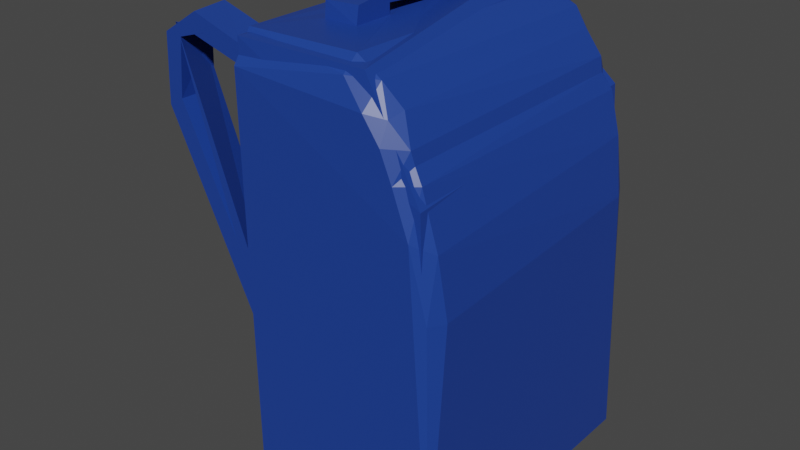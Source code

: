# Source: Rucksack.blend  (saved by Blender 3.4.6; exported with 4.5.12 LTS)
import bpy
from mathutils import Matrix  # noqa: F401  (used for matrix-valued properties, if any)

bpy.ops.wm.read_factory_settings(use_empty=True)
scene = bpy.context.scene
scene.name = 'Scene'

# ---- materials (node trees are filled in below, after node groups)
mat_material_001 = bpy.data.materials.new('Material.001')
mat_material = bpy.data.materials.new('Material')
mat_material.alpha_threshold = 0.0
mat_material.line_color = (0.0, 0.0, 0.0, 1.0)
mat_material_002 = bpy.data.materials.new('Material.002')
mat_material_003 = bpy.data.materials.new('Material.003')
mat_material_003.alpha_threshold = 0.0
mat_material_003.line_color = (0.0, 0.0, 0.0, 1.0)

# ---- material node trees
mat_material_001.use_nodes = True; mat_material_001.node_tree.nodes.clear()
_N = mat_material_001.node_tree.nodes; _L = mat_material_001.node_tree.links
n0 = _N.new('ShaderNodeBsdfPrincipled'); n0.name = 'Principled BSDF'; n0.location = (10, 300)
n0.distribution = 'GGX'
n0.subsurface_method = 'RANDOM_WALK_SKIN'
n0.inputs[0].default_value = (0.0, 0.0, 0.0, 1.0)
n0.inputs[3].default_value = 1.45
n0.inputs[27].default_value = (0.0, 0.0, 0.0, 1.0)
n0.inputs[28].default_value = 1.0
n1 = _N.new('ShaderNodeOutputMaterial'); n1.name = 'Material Output'; n1.location = (300, 300)
_L.new(n0.outputs[0], n1.inputs[0])
n1.is_active_output = True
mat_material.use_nodes = True; mat_material.node_tree.nodes.clear()
_N = mat_material.node_tree.nodes; _L = mat_material.node_tree.links
n0 = _N.new('ShaderNodeOutputMaterial'); n0.name = 'Material Output'; n0.location = (300, 300)
n1 = _N.new('ShaderNodeBsdfPrincipled'); n1.name = 'Principled BSDF'; n1.location = (10, 300)
n1.distribution = 'GGX'
n1.subsurface_method = 'RANDOM_WALK_SKIN'
n1.inputs[0].default_value = (0.01271, 0.05074, 0.3032, 1.0)
n1.inputs[2].default_value = 0.4
n1.inputs[3].default_value = 1.45
n1.inputs[27].default_value = (0.0, 0.0, 0.0, 1.0)
n1.inputs[28].default_value = 1.0
_L.new(n1.outputs[0], n0.inputs[0])
n0.is_active_output = True
mat_material_002.use_nodes = True; mat_material_002.node_tree.nodes.clear()
_N = mat_material_002.node_tree.nodes; _L = mat_material_002.node_tree.links
n0 = _N.new('ShaderNodeBsdfPrincipled'); n0.name = 'Principled BSDF'; n0.location = (10, 300)
n0.distribution = 'GGX'
n0.subsurface_method = 'RANDOM_WALK_SKIN'
n0.inputs[0].default_value = (0.0, 0.0, 0.0, 1.0)
n0.inputs[3].default_value = 1.45
n0.inputs[27].default_value = (0.0, 0.0, 0.0, 1.0)
n0.inputs[28].default_value = 1.0
n1 = _N.new('ShaderNodeOutputMaterial'); n1.name = 'Material Output'; n1.location = (300, 300)
_L.new(n0.outputs[0], n1.inputs[0])
n1.is_active_output = True
mat_material_003.use_nodes = True; mat_material_003.node_tree.nodes.clear()
_N = mat_material_003.node_tree.nodes; _L = mat_material_003.node_tree.links
n0 = _N.new('ShaderNodeOutputMaterial'); n0.name = 'Material Output'; n0.location = (300, 300)
n1 = _N.new('ShaderNodeBsdfPrincipled'); n1.name = 'Principled BSDF'; n1.location = (10, 300)
n1.distribution = 'GGX'
n1.subsurface_method = 'RANDOM_WALK_SKIN'
n1.inputs[0].default_value = (0.01271, 0.05074, 0.3032, 1.0)
n1.inputs[2].default_value = 0.4
n1.inputs[3].default_value = 1.45
n1.inputs[27].default_value = (0.0, 0.0, 0.0, 1.0)
n1.inputs[28].default_value = 1.0
_L.new(n1.outputs[0], n0.inputs[0])
n0.is_active_output = True

# ---- world
world_world = bpy.data.worlds.new('World'); scene.world = world_world
world_world.use_nodes = True; world_world.node_tree.nodes.clear()
_N = world_world.node_tree.nodes; _L = world_world.node_tree.links
n0 = _N.new('ShaderNodeOutputWorld'); n0.name = 'World Output'; n0.location = (300, 300)
n1 = _N.new('ShaderNodeBackground'); n1.name = 'Background'; n1.location = (10, 300)
n1.inputs[0].default_value = (0.05088, 0.05088, 0.05088, 1.0)
_L.new(n1.outputs[0], n0.inputs[0])
n0.is_active_output = True
world_world.color = (0.05088, 0.05088, 0.05088)
world_world.use_sun_shadow = False
world_world.sun_shadow_jitter_overblur = 0.0

# ---- meshes
me_cube_002 = bpy.data.meshes.new('Cube.002')
me_cube_002.from_pydata([(-1.0, -1.0, 1.0), (-1.0, 1.0, 1.0), (1.0, -1.0, 1.0), (0.9822, 2.295, -0.9776), (1.0, 1.0, 1.0), (-1.0, -1.0, 5.703), (-1.0, 1.0, 5.703), (1.0, 1.0, 5.703), (1.0, -1.0, 5.703), (-1.0, -1.0, 6.312), (-0.9098, -0.9249, 6.549), (-0.9084, 0.8896, 6.577), (-1.0, 1.0, 6.312), (0.9107, 0.9256, 6.548), (1.0, 1.0, 6.312), (0.9085, -0.8895, 6.577), (1.0, -1.0, 6.312), (1.0, 1.0, 4.976), (1.0, -1.0, 4.976), (-1.0, -1.0, 4.976), (-1.0, 1.0, 4.976), (-1.0, 1.0, 5.703), (1.0, 1.0, 5.703), (1.0, 1.0, 4.976), (-1.0, 1.0, 4.976), (1.0, 3.01, 5.703), (1.0, 3.01, 4.976), (1.0, -1.0, 2.988), (-1.0, 1.0, 2.988), (1.0, 1.0, 2.988), (-1.0, -1.0, 2.988), (1.0, -3.01, 5.703), (1.0, -3.01, 4.976), (1.0, 3.01, 5.703), (-1.0, 1.0, 5.703), (-1.0, 1.0, 6.312), (0.06185, 2.829, 5.704), (-1.0, 1.0, 4.976), (1.0, 3.01, 4.976), (-1.0, 1.0, 2.988), (-0.8788, 1.826, 5.61), (0.07554, 2.857, 4.988), (-1.0, -1.0, 5.703), (1.0, -3.01, 5.703), (-1.0, -1.0, 6.312), (-0.6313, -2.229, 5.66), (0.2532, -2.898, 5.701), (1.0, -3.01, 4.976), (-1.0, -1.0, 4.976), (-1.0, -1.0, 2.988), (0.07934, -2.859, 4.988), (-0.9469, -1.543, 5.677), (-0.7659, 2.308, -0.5179), (-0.5349, 2.453, -0.7105), (0.0, -3.01, 5.96e-08), (-0.9614, -2.332, 0.9586), (-0.4361, -2.964, 0.4325), (0.9592, -2.358, 0.9624), (0.0, -3.01, 0.0), (0.4265, -2.951, 0.4274), (0.0, -3.01, 0.0), (0.02662, -3.01, -0.02662), (0.9389, -2.457, -0.9308), (-0.95, -2.27, -0.1657), (0.04845, -3.01, 0.002604), (-0.5624, -2.823, -0.1908), (0.2682, -2.985, -0.3227), (-0.5676, -2.396, -0.7087), (-0.07793, -2.268, -0.9631), (-0.05581, -2.785, -0.6388), (-0.6788, 2.774, 0.6931), (-0.9855, 2.222, 0.9858), (0.5771, 2.85, -0.5735), (0.9398, 2.422, 0.9314), (0.378, 2.961, 0.3944), (0.02422, 3.006, -0.2958), (-0.1194, 2.401, -0.927), (-0.4988, 2.863, -0.1866), (-0.9602, 2.322, -0.05517), (5.703, 4.879, 5.709), (-0.6286, 5.637, 6.978), (-0.6286, 4.935, 7.79), (4.203, 5.583, 6.834), (3.458, 5.111, 7.665), (4.489, 4.986, 7.323), (4.864, 5.389, 6.473), (4.989, 4.876, 6.808), (4.749, 5.635, 6.033), (5.309, 5.648, 5.091), (5.423, 5.534, 5.464), (5.996, 5.136, 5.236), (5.782, 5.652, 4.394), (6.444, 5.511, 2.366), (-0.6286, -5.489, 6.959), (-0.6286, -4.797, 7.791), (5.964, -5.482, 4.016), (6.508, -5.311, 1.998), (6.796, -4.723, 1.966), (6.528, -4.87, 3.701), (5.999, -4.944, 5.269), (5.693, -4.867, 5.661), (5.581, -4.92, 6.016), (4.921, -5.445, 6.061), (5.089, -4.582, 6.774), (5.361, -5.458, 5.264), (4.914, -5.081, 6.626), (4.302, -5.438, 6.743), (4.452, -4.785, 7.379), (3.453, -5.219, 7.42), (3.436, -4.625, 7.804), (3.636, 4.58, 7.799), (5.573, 4.972, 6.121), (6.443, 5.036, 4.045), (6.768, 4.868, 2.349), (0.6297, -1.416, 7.827), (1.888, -1.416, 7.827), (0.6297, -2.908, 7.827), (1.888, -2.908, 7.827), (0.6297, 3.059, 7.827), (1.888, 3.059, 7.827), (0.6295, 1.567, 7.87), (1.888, 1.568, 7.827), (1.888, 2.949, 8.299), (1.888, 1.568, 8.129), (0.6297, 3.006, 8.263), (1.888, -2.81, 8.305), (1.888, -1.419, 8.129), (0.6297, -1.419, 8.129), (0.6299, -2.861, 8.272), (1.888, -1.419, 8.431), (0.6297, -1.419, 8.431), (6.795, 5.597, -5.46), (-0.5651, -5.434, -5.481), (-0.5631, 5.59, -5.468), (6.787, -5.459, -5.432), (-0.9236, 3.588, 6.711), (-0.9236, 3.588, 7.259), (-0.9236, 4.986, 6.711), (-0.9236, 4.986, 7.259), (0.4747, 3.588, 7.259), (0.4747, 4.986, 7.259), (-0.6208, 4.986, 5.068), (-0.6208, 3.588, 5.068), (0.4747, 4.986, 5.068), (0.4747, 3.588, 5.068), (-0.9236, 4.986, 6.711), (-0.9236, 3.588, 6.711), (-0.9236, 3.588, 7.259), (-0.9236, 4.986, 7.259), (-0.9236, 4.986, 6.711), (-0.9236, 3.588, 6.711), (-0.9236, 3.588, 7.259), (-0.9236, 4.986, 7.259), (-3.193, 3.588, 7.815), (-2.687, 4.986, 7.303), (-3.02, 4.986, 7.795), (-4.447, 4.986, 7.07), (-2.864, 3.589, 7.353), (-3.892, 3.587, 6.894), (-3.775, 4.986, 7.032), (-4.467, 3.588, 6.957), (-3.987, 4.986, 5.357), (-3.987, 3.588, 5.357), (-4.584, 3.588, 5.087), (-4.584, 4.986, 5.087), (-0.5994, 4.986, -1.424), (-0.5994, 3.588, -1.424), (-0.002563, 3.588, -1.154), (-0.002563, 4.986, -1.154), (-0.9236, -3.436, 6.711), (-0.9236, -3.436, 7.259), (-0.9236, -4.834, 6.711), (-0.9236, -4.834, 7.259), (0.4747, -3.436, 7.259), (0.4747, -4.834, 7.259), (-0.6208, -4.834, 5.068), (-0.6208, -3.436, 5.068), (0.4747, -4.834, 5.068), (0.4747, -3.436, 5.068), (-0.9236, -4.834, 6.711), (-0.9236, -3.436, 6.711), (-0.9236, -3.436, 7.259), (-0.9236, -4.834, 7.259), (-0.9236, -4.834, 6.711), (-0.9236, -3.436, 6.711), (-0.9236, -3.436, 7.259), (-0.9236, -4.834, 7.259), (-3.193, -3.436, 7.815), (-2.687, -4.834, 7.303), (-3.02, -4.834, 7.795), (-4.447, -4.834, 7.07), (-2.864, -3.437, 7.353), (-3.892, -3.435, 6.894), (-3.775, -4.834, 7.032), (-4.467, -3.436, 6.957), (-3.987, -4.834, 5.357), (-3.987, -3.436, 5.357), (-4.584, -3.436, 5.087), (-4.584, -4.834, 5.087), (-0.5994, -4.834, -1.424), (-0.5994, -3.436, -1.424), (-0.002563, -3.436, -1.154), (-0.002563, -4.834, -1.154)], [], [(47, 31, 43), (6, 22, 21), (37, 28, 24), (17, 24, 23), (7, 23, 22), (20, 21, 24), (24, 34, 37), (22, 25, 35), (5, 48, 42), (5, 44, 9), (29, 26, 23), (25, 22, 14), (21, 35, 12), (26, 33, 25), (33, 36, 35), (36, 40, 35), (40, 34, 35), (37, 40, 39), (40, 41, 39), (41, 38, 39), (32, 27, 18), (30, 48, 19), (42, 51, 44), (51, 45, 44), (45, 46, 44), (46, 43, 44), (47, 50, 49), (50, 45, 49), (45, 51, 49), (51, 48, 49), (3, 73, 4), (63, 55, 0), (67, 53, 76), (63, 78, 52), (58, 61, 59), (62, 57, 59), (56, 59, 57), (59, 54, 58), (69, 67, 68), (66, 65, 69), (64, 56, 66), (56, 65, 66), (65, 63, 67), (64, 61, 60), (66, 69, 62), (55, 63, 65), (73, 70, 71), (74, 75, 70), (73, 72, 74), (53, 52, 77), (70, 78, 71), (72, 76, 75), (94, 109, 116), (98, 113, 112), (91, 92, 131), (92, 113, 131), (82, 85, 87), (84, 86, 85), (85, 111, 89), (87, 89, 88), (111, 79, 89), (97, 96, 134), (96, 95, 134), (106, 105, 107), (104, 99, 100), (94, 114, 120), (94, 116, 114), (81, 118, 110), (81, 120, 118), (79, 99, 90), (94, 108, 109), (121, 109, 110), (83, 81, 110), (82, 80, 83), (116, 109, 117), (127, 128, 130), (125, 126, 129), (136, 148, 147), (138, 140, 137), (148, 149, 152), (137, 146, 145), (138, 145, 148), (135, 147, 146), (146, 151, 150), (147, 152, 151), (145, 150, 149), (157, 159, 154), (170, 182, 172), (174, 172, 171), (182, 183, 179), (171, 180, 169), (172, 179, 171), (169, 181, 170), (180, 185, 181), (181, 186, 182), (179, 184, 180), (193, 191, 188), (47, 32, 31), (6, 7, 22), (37, 39, 28), (17, 20, 24), (7, 17, 23), (20, 6, 21), (24, 21, 34), (34, 21, 22), (25, 33, 35), (34, 22, 35), (29, 27, 2, 4), (5, 19, 48), (5, 42, 44), (21, 34, 35), (26, 38, 33), (40, 37, 34), (30, 49, 48), (50, 46, 45), (51, 42, 48), (0, 55, 57, 2), (2, 57, 62), (1, 71, 78), (68, 67, 76), (52, 67, 63), (58, 60, 61), (61, 66, 59), (66, 62, 59), (55, 56, 57), (59, 56, 54), (69, 65, 67), (64, 66, 61), (62, 69, 68), (64, 54, 56), (56, 55, 65), (60, 58, 54), (70, 73, 74), (3, 72, 73), (74, 72, 75), (75, 76, 53), (77, 75, 53), (77, 52, 78), (70, 75, 77), (70, 77, 78), (72, 3, 76), (113, 97, 131), (103, 101, 111), (110, 107, 84), (79, 100, 99), (86, 103, 111), (90, 99, 112), (99, 98, 112), (98, 97, 113), (43, 46, 50, 47), (82, 84, 85), (87, 85, 89), (85, 86, 111), (90, 89, 79), (81, 94, 120), (134, 131, 97), (107, 108, 106), (106, 102, 105), (107, 105, 103), (103, 105, 101), (105, 102, 101), (101, 102, 104), (104, 95, 99), (97, 98, 96), (80, 93, 81), (109, 107, 110), (93, 94, 81), (119, 121, 110), (110, 118, 119), (115, 117, 109), (120, 115, 109), (120, 114, 115), (121, 120, 109), (83, 80, 81), (118, 120, 124), (136, 138, 148), (139, 136, 135), (148, 145, 149), (137, 135, 146), (138, 137, 145), (135, 136, 147), (146, 147, 151), (147, 148, 152), (145, 146, 150), (153, 155, 156), (157, 158, 159), (170, 181, 182), (169, 170, 173), (182, 186, 183), (171, 179, 180), (172, 182, 179), (169, 180, 181), (180, 184, 185), (181, 185, 186), (179, 183, 184), (189, 187, 190), (193, 192, 191), (0, 1, 78, 63), (7, 8, 18, 17), (12, 14, 7, 6), (5, 6, 20, 19), (16, 9, 5, 8), (9, 12, 6, 5), (14, 16, 8, 7), (11, 12, 9, 10), (13, 14, 12, 11), (15, 16, 14, 13), (10, 9, 16, 15), (11, 10, 15, 13), (20, 17, 29, 28), (18, 19, 30, 27), (19, 20, 28, 30), (17, 18, 27, 29), (26, 25, 22, 23), (26, 29, 28, 39, 38), (30, 28, 1, 0), (27, 30, 0, 2), (28, 29, 4, 1), (31, 32, 18, 8), (41, 36, 33, 38), (35, 12, 14, 22), (23, 24, 37, 39, 38, 26), (40, 36, 41), (19, 18, 32, 47, 49, 48), (27, 32, 47, 49, 30), (44, 43, 31, 8, 5), (31, 16, 9, 44, 43), (3, 62, 68, 76), (52, 53, 67), (2, 62, 3, 4), (54, 64, 60), (4, 73, 71, 1), (106, 93, 95, 104, 102), (88, 91, 80, 82, 87), (95, 93, 132, 134), (131, 134, 132, 133), (107, 103, 86, 84), (101, 100, 79, 111), (133, 80, 91, 131), (88, 89, 90, 91), (84, 82, 83), (110, 84, 83), (91, 90, 112, 92), (80, 133, 132, 93), (113, 92, 112), (116, 117, 115, 114), (107, 109, 108), (100, 101, 104), (98, 99, 95), (96, 98, 95), (123, 126, 127, 120), (106, 108, 93), (108, 94, 93), (119, 122, 123, 121), (124, 122, 119, 118), (129, 130, 127, 126), (120, 121, 123), (122, 124, 130, 129), (129, 126, 123, 122), (120, 127, 130, 124), (116, 128, 127, 114), (117, 125, 128, 116), (115, 114, 127, 126), (117, 115, 126, 125), (130, 128, 125, 129), (143, 141, 137, 140), (136, 139, 140, 138), (144, 142, 141, 143), (141, 142, 135, 137), (144, 143, 140, 139), (135, 142, 144, 139), (152, 155, 153, 151), (150, 157, 154, 149), (152, 149, 154, 155), (151, 153, 157, 150), (155, 154, 159, 156), (153, 160, 158, 157), (160, 153, 156), (156, 159, 161, 164), (162, 163, 166, 167), (160, 163, 162, 158), (156, 164, 163, 160), (158, 162, 161, 159), (167, 168, 161, 162), (161, 168, 165, 164), (165, 166, 163, 164), (177, 174, 171, 175), (173, 170, 172, 174), (178, 177, 175, 176), (175, 171, 169, 176), (178, 173, 174, 177), (178, 176, 169, 173), (187, 189, 186, 185), (188, 191, 184, 183), (186, 189, 188, 183), (191, 187, 185, 184), (189, 190, 193, 188), (192, 194, 187, 191), (190, 187, 194), (190, 198, 195, 193), (196, 201, 200, 197), (196, 197, 194, 192), (197, 198, 190, 194), (195, 196, 192, 193), (201, 196, 195, 202), (199, 202, 195, 198), (199, 198, 197, 200)])
me_cube_002.polygons.foreach_set('material_index', [0, 0, 0, 0, 0, 0, 0, 0, 0, 0, 0, 0, 0, 0, 0, 0, 0, 0, 0, 0, 0, 0, 0, 0, 0, 0, 0, 0, 0, 0, 0, 0, 0, 0, 0, 0, 0, 0, 0, 0, 0, 0, 0, 0, 0, 0, 0, 0, 0, 0, 0, 0, 1, 1, 1, 1, 1, 1, 1, 1, 1, 1, 1, 1, 1, 1, 1, 1, 1, 1, 1, 1, 1, 1, 1, 1, 1, 1, 1, 1, 1, 1, 1, 1, 1, 1, 1, 1, 1, 1, 1, 1, 1, 1, 1, 1, 1, 0, 0, 0, 0, 0, 0, 0, 0, 0, 0, 0, 0, 0, 0, 0, 0, 0, 0, 0, 0, 0, 0, 0, 0, 0, 0, 0, 0, 0, 0, 0, 0, 0, 0, 0, 0, 0, 0, 0, 0, 0, 0, 0, 0, 1, 1, 1, 1, 1, 1, 1, 1, 0, 1, 1, 1, 1, 1, 1, 1, 1, 1, 1, 1, 1, 1, 1, 1, 1, 1, 1, 1, 1, 1, 1, 1, 1, 1, 1, 1, 1, 1, 1, 1, 1, 1, 1, 1, 1, 1, 1, 1, 1, 1, 1, 1, 1, 1, 1, 1, 0, 0, 0, 0, 0, 0, 0, 0, 0, 0, 0, 0, 0, 0, 0, 0, 0, 0, 0, 0, 0, 0, 0, 0, 0, 0, 0, 0, 0, 0, 0, 0, 0, 0, 0, 1, 1, 1, 1, 1, 1, 1, 1, 1, 1, 1, 1, 1, 1, 1, 1, 1, 1, 1, 1, 1, 1, 1, 1, 1, 1, 1, 1, 1, 1, 1, 1, 1, 1, 1, 1, 1, 1, 1, 1, 1, 1, 1, 1, 1, 1, 1, 1, 1, 1, 1, 1, 1, 1, 1, 1, 1, 1, 1, 1, 1, 1, 1, 1, 1, 1, 1, 1, 1, 1, 1, 1, 1, 1, 1])
_uv = me_cube_002.uv_layers.new(name='UVMap')
_uv.uv.foreach_set('vector', [0.625, 0.75, 0.625, 0.75, 0.625, 0.75, 0.625, 0.25, 0.625, 0.5, 0.625, 0.25, 0.625, 0.25, 0.625, 0.25, 0.625, 0.25, 0.625, 0.5, 0.625, 0.25, 0.625, 0.5, 0.625, 0.5, 0.625, 0.5, 0.625, 0.5, 0.625, 0.25, 0.625, 0.25, 0.625, 0.25, 0.625, 0.25, 0.625, 0.25, 0.625, 0.25, 0.625, 0.5, 0.625, 0.5, 0.625, 0.25, 0.625, 0.0, 0.625, 0.0, 0.625, 0.0, 0.625, 1.0, 0.625, 1.0, 0.625, 1.0, 0.625, 0.5, 0.625, 0.5, 0.625, 0.5, 0.625, 0.5, 0.625, 0.5, 0.0, 0.0, 0.625, 0.25, 0.625, 0.25, 0.625, 0.25, 0.625, 0.5, 0.625, 0.5, 0.625, 0.5, 0.625, 0.5, 0.625, 0.3824, 0.625, 0.25, 0.625, 0.3824, 0.625, 0.25, 0.625, 0.25, 0.625, 0.25, 0.625, 0.25, 0.625, 0.25, 0.625, 0.25, 0.625, 0.25, 0.625, 0.25, 0.625, 0.25, 0.625, 0.3839, 0.625, 0.25, 0.625, 0.25, 0.625, 0.25, 0.625, 0.25, 0.625, 0.75, 0.625, 0.75, 0.625, 0.75, 0.625, 1.0, 0.625, 0.0, 0.625, 0.0, 0.625, 1.0, 0.625, 1.0, 0.625, 1.0, 0.625, 1.0, 0.625, 1.0, 0.625, 1.0, 0.625, 1.0, 0.625, 1.0, 0.625, 1.0, 0.625, 1.0, 0.625, 1.0, 0.625, 1.0, 0.625, 0.0, 0.625, 0.0, 0.625, 1.0, 0.625, 0.0, 0.625, 0.0, 0.625, 1.0, 0.625, 0.0, 0.625, 0.0, 0.625, 1.0, 0.625, 0.0, 0.625, 0.0, 0.625, 1.0, 0.3691, 0.5, 0.6179, 0.4929, 0.625, 0.5, 0.4807, 0.0, 0.6169, 0.0, 0.625, 0.0, 0.1766, 0.75, 0.1881, 0.5, 0.2415, 0.5, 0.4807, 0.0, 0.4922, 0.25, 0.4375, 0.25, 0.5, 0.875, 0.4967, 0.8717, 0.5531, 0.8219, 0.3893, 0.7514, 0.6203, 0.7547, 0.5531, 0.8219, 0.6206, 0.9692, 0.5531, 0.8219, 0.6203, 0.7547, 0.5531, 0.8219, 0.5, 0.875, 0.5, 0.875, 0.2242, 0.75, 0.1766, 0.75, 0.2391, 0.75, 0.4597, 0.8422, 0.4798, 0.9413, 0.414, 0.8878, 0.5027, 0.868, 0.5479, 0.9316, 0.4597, 0.8422, 0.5479, 0.9316, 0.4798, 0.9413, 0.4597, 0.8422, 0.4748, 0.0, 0.4807, 0.0, 0.4248, 0.0, 0.5027, 0.868, 0.4967, 0.8717, 0.5, 0.875, 0.4597, 0.8422, 0.414, 0.8878, 0.4004, 0.7886, 0.6169, 0.0, 0.4807, 0.0, 0.4748, 0.0, 0.6179, 0.4929, 0.5882, 0.2868, 0.6231, 0.2519, 0.547, 0.422, 0.4659, 0.3698, 0.5882, 0.2868, 0.6179, 0.4929, 0.4258, 0.4438, 0.547, 0.422, 0.4273, 0.25, 0.4375, 0.25, 0.4793, 0.3116, 0.5882, 0.2868, 0.4922, 0.25, 0.6231, 0.2519, 0.4258, 0.4438, 0.3868, 0.3841, 0.4659, 0.3698, 0.875, 0.7335, 0.7376, 0.7302, 0.8328, 0.6917, 0.5457, 0.7331, 0.5213, 0.519, 0.5553, 0.517, 0.5605, 0.4641, 0.5231, 0.4883, 0.4753, 0.5017, 0.5, 0.4934, 0.5, 0.499, 0.4753, 0.5017, 0.6069, 0.4116, 0.6026, 0.4352, 0.5926, 0.4301, 0.7039, 0.5172, 0.6863, 0.518, 0.6866, 0.5055, 0.6026, 0.4352, 0.5995, 0.4516, 0.5838, 0.4561, 0.5926, 0.4301, 0.5838, 0.4561, 0.5749, 0.4513, 0.6668, 0.5164, 0.6087, 0.518, 0.6359, 0.5036, 0.5179, 0.7313, 0.5151, 0.7563, 0.4757, 0.7516, 0.5, 0.7451, 0.5, 0.7498, 0.4757, 0.7516, 0.7045, 0.7457, 0.6861, 0.7415, 0.7057, 0.7329, 0.5776, 0.7968, 0.5735, 0.7792, 0.5865, 0.7839, 0.875, 0.7335, 0.8328, 0.6583, 0.8328, 0.5917, 0.875, 0.7335, 0.8328, 0.6917, 0.8328, 0.6583, 0.875, 0.5171, 0.8328, 0.5583, 0.7325, 0.5231, 0.875, 0.5171, 0.8328, 0.5917, 0.8328, 0.5583, 0.6087, 0.518, 0.5772, 0.7352, 0.578, 0.5128, 0.875, 0.7335, 0.7354, 0.7429, 0.7376, 0.7302, 0.7906, 0.5917, 0.7376, 0.7302, 0.7325, 0.5231, 0.7379, 0.5128, 0.875, 0.5171, 0.7325, 0.5231, 0.6069, 0.4116, 0.6087, 0.248, 0.6202, 0.386, 0.8328, 0.6917, 0.7376, 0.7302, 0.7906, 0.6917, 0.7906, 0.5917, 0.7906, 0.5584, 0.7906, 0.5917, 0.8328, 0.5603, 0.8328, 0.5917, 0.8328, 0.5917, 0.875, 0.75, 0.875, 0.5, 0.875, 0.75, 0.625, 0.25, 0.625, 0.5, 0.375, 0.25, 0.625, 0.25, 0.375, 0.25, 0.625, 0.25, 0.375, 0.25, 0.375, 0.0, 0.375, 0.25, 0.625, 0.25, 0.375, 0.25, 0.625, 0.25, 0.375, 1.0, 0.625, 1.0, 0.375, 1.0, 0.375, 1.0, 0.625, 1.0, 0.375, 1.0, 0.875, 0.75, 0.875, 0.5, 0.875, 0.75, 0.375, 0.25, 0.375, 0.0, 0.375, 0.25, 0.375, 0.0, 0.375, 0.25, 0.375, 0.25, 0.875, 0.75, 0.875, 0.5, 0.875, 0.5, 0.625, 0.5, 0.625, 0.25, 0.375, 0.25, 0.625, 0.25, 0.375, 0.25, 0.375, 0.25, 0.375, 0.25, 0.375, 0.0, 0.375, 0.0, 0.625, 0.25, 0.375, 0.25, 0.375, 0.25, 0.375, 1.0, 0.625, 1.0, 0.625, 1.0, 0.375, 1.0, 0.625, 1.0, 0.625, 1.0, 0.875, 0.75, 0.875, 0.5, 0.875, 0.5, 0.375, 0.25, 0.375, 0.0, 0.375, 0.0, 0.375, 0.25, 0.375, 0.0, 0.375, 0.25, 0.625, 0.75, 0.625, 0.75, 0.625, 0.75, 0.625, 0.25, 0.625, 0.5, 0.625, 0.5, 0.625, 0.25, 0.625, 0.25, 0.625, 0.25, 0.625, 0.5, 0.625, 0.25, 0.625, 0.25, 0.625, 0.5, 0.625, 0.5, 0.625, 0.5, 0.625, 0.25, 0.625, 0.25, 0.625, 0.25, 0.625, 0.25, 0.625, 0.25, 0.625, 0.25, 0.625, 0.25, 0.625, 0.25, 0.625, 0.5, 0.625, 0.5, 0.625, 0.5, 0.625, 0.25, 0.625, 0.25, 0.625, 0.5, 0.625, 0.25, 0.625, 0.5, 0.625, 0.75, 0.625, 0.75, 0.625, 0.5, 0.625, 0.0, 0.625, 0.0, 0.625, 0.0, 0.625, 1.0, 0.625, 1.0, 0.625, 1.0, 0.625, 0.25, 0.625, 0.25, 0.625, 0.25, 0.625, 0.5, 0.625, 0.5, 0.625, 0.5, 0.625, 0.25, 0.625, 0.25, 0.625, 0.25, 0.625, 1.0, 0.625, 1.0, 0.625, 0.0, 0.625, 0.8572, 0.625, 0.8403, 0.625, 0.9186, 0.625, 0.0, 0.625, 0.0, 0.625, 0.0, 0.625, 1.0, 0.625, 0.9919, 0.6203, 0.7547, 0.625, 0.75, 0.625, 0.75, 0.6203, 0.7547, 0.3893, 0.7514, 0.625, 0.25, 0.6231, 0.2519, 0.4922, 0.25, 0.2391, 0.75, 0.1766, 0.75, 0.2415, 0.5, 0.4375, 0.25, 0.4248, 0.0, 0.4807, 0.0, 0.5, 0.875, 0.5, 0.875, 0.4967, 0.8717, 0.4967, 0.8717, 0.4597, 0.8422, 0.5531, 0.8219, 0.4597, 0.8422, 0.4004, 0.7886, 0.5531, 0.8219, 0.625, 0.9919, 0.6206, 0.9692, 0.6203, 0.7547, 0.5531, 0.8219, 0.5479, 0.9316, 0.5, 0.875, 0.414, 0.8878, 0.4798, 0.9413, 0.4211, 0.946, 0.5027, 0.868, 0.4597, 0.8422, 0.4967, 0.8717, 0.3609, 0.75, 0.2242, 0.75, 0.2391, 0.75, 0.5027, 0.868, 0.5, 0.875, 0.5479, 0.9316, 0.5945, 0.0, 0.6169, 0.0, 0.4748, 0.0, 0.5, 0.875, 0.5, 0.875, 0.5, 0.875, 0.5882, 0.2868, 0.6179, 0.4929, 0.547, 0.422, 0.3817, 0.5, 0.4058, 0.4956, 0.6179, 0.4929, 0.547, 0.422, 0.4258, 0.4438, 0.4659, 0.3698, 0.4659, 0.3698, 0.3868, 0.3841, 0.4049, 0.3156, 0.4793, 0.3116, 0.4659, 0.3698, 0.4049, 0.3156, 0.4793, 0.3116, 0.4375, 0.25, 0.4922, 0.25, 0.5882, 0.2868, 0.4659, 0.3698, 0.4793, 0.3116, 0.5882, 0.2868, 0.4793, 0.3116, 0.4922, 0.25, 0.3445, 0.5, 0.3691, 0.5, 0.2415, 0.5, 0.5213, 0.519, 0.5179, 0.7313, 0.4753, 0.5017, 0.6832, 0.7296, 0.6661, 0.7373, 0.6668, 0.5164, 0.7325, 0.5231, 0.7057, 0.7329, 0.7039, 0.5172, 0.6087, 0.518, 0.6047, 0.7357, 0.5772, 0.7352, 0.6863, 0.518, 0.6832, 0.7296, 0.6668, 0.5164, 0.578, 0.5128, 0.5772, 0.7352, 0.5553, 0.517, 0.5772, 0.7352, 0.5457, 0.7331, 0.5553, 0.517, 0.5457, 0.7331, 0.5179, 0.7313, 0.5213, 0.519, 0.625, 0.75, 0.625, 0.8403, 0.625, 0.8572, 0.625, 0.75, 0.7047, 0.5043, 0.7039, 0.5172, 0.6866, 0.5055, 0.5926, 0.4301, 0.6026, 0.4352, 0.5838, 0.4561, 0.6866, 0.5055, 0.6863, 0.518, 0.6668, 0.5164, 0.578, 0.5128, 0.6359, 0.5036, 0.6087, 0.518, 0.875, 0.5171, 0.875, 0.7335, 0.8328, 0.5917, 0.377, 0.7472, 0.4753, 0.5017, 0.5179, 0.7313, 0.7057, 0.7329, 0.7354, 0.7429, 0.7045, 0.7457, 0.605, 0.8383, 0.5929, 0.8155, 0.6073, 0.8146, 0.7057, 0.7329, 0.6861, 0.7415, 0.6832, 0.7296, 0.6832, 0.7296, 0.6861, 0.7415, 0.6661, 0.7373, 0.6073, 0.8146, 0.5929, 0.8155, 0.5939, 0.7916, 0.5939, 0.7916, 0.5929, 0.8155, 0.5776, 0.7968, 0.5776, 0.7968, 0.5532, 0.7801, 0.5735, 0.7792, 0.5179, 0.7313, 0.5457, 0.7331, 0.5151, 0.7563, 0.6087, 0.248, 0.6084, 0.002151, 0.6231, 0.2329, 0.7376, 0.7302, 0.7057, 0.7329, 0.7325, 0.5231, 0.6084, 0.002151, 0.6228, 0.01689, 0.6231, 0.2329, 0.7906, 0.5583, 0.7906, 0.5917, 0.7325, 0.5231, 0.7325, 0.5231, 0.8328, 0.5583, 0.7906, 0.5583, 0.7906, 0.6583, 0.7906, 0.6917, 0.7376, 0.7302, 0.8328, 0.5917, 0.7906, 0.6583, 0.7376, 0.7302, 0.8328, 0.5917, 0.8328, 0.6583, 0.7906, 0.6583, 0.7906, 0.5917, 0.8328, 0.5917, 0.7376, 0.7302, 0.7379, 0.5128, 0.875, 0.5, 0.875, 0.5171, 0.8328, 0.5583, 0.8328, 0.5917, 0.8328, 0.5588, 0.875, 0.75, 0.875, 0.5, 0.875, 0.5, 0.625, 0.75, 0.625, 1.0, 0.375, 1.0, 0.625, 0.25, 0.375, 0.25, 0.375, 0.25, 0.375, 0.25, 0.375, 0.0, 0.375, 0.0, 0.625, 0.25, 0.375, 0.25, 0.375, 0.25, 0.375, 1.0, 0.625, 1.0, 0.625, 1.0, 0.375, 1.0, 0.625, 1.0, 0.625, 1.0, 0.875, 0.75, 0.875, 0.5, 0.875, 0.5, 0.375, 0.25, 0.375, 0.0, 0.375, 0.0, 0.875, 0.75, 0.875, 0.5, 0.875, 0.5, 0.375, 0.0, 0.375, 0.0, 0.375, 0.25, 0.875, 0.75, 0.875, 0.75, 0.875, 0.5, 0.375, 1.0, 0.625, 1.0, 0.625, 0.75, 0.625, 0.25, 0.625, 0.25, 0.375, 0.25, 0.375, 0.25, 0.375, 0.25, 0.375, 0.0, 0.625, 0.25, 0.625, 0.25, 0.375, 0.25, 0.375, 1.0, 0.375, 1.0, 0.625, 1.0, 0.375, 1.0, 0.375, 1.0, 0.625, 1.0, 0.875, 0.75, 0.875, 0.75, 0.875, 0.5, 0.375, 0.25, 0.375, 0.25, 0.375, 0.0, 0.875, 0.5, 0.875, 0.75, 0.875, 0.5, 0.375, 0.25, 0.375, 0.0, 0.375, 0.0, 0.625, 0.0, 0.625, 0.25, 0.4922, 0.25, 0.4807, 0.0, 0.625, 0.5, 0.625, 0.75, 0.625, 0.75, 0.625, 0.5, 0.625, 0.25, 0.625, 0.5, 0.625, 0.5, 0.625, 0.25, 0.625, 0.0, 0.625, 0.25, 0.625, 0.25, 0.625, 0.0, 0.625, 0.75, 0.625, 1.0, 0.625, 1.0, 0.625, 0.75, 0.625, 0.0, 0.625, 0.25, 0.625, 0.25, 0.625, 0.0, 0.625, 0.5, 0.625, 0.75, 0.625, 0.75, 0.625, 0.5, 0.625, 0.2547, 0.625, 0.25, 0.625, 0.0, 0.625, 0.004704, 0.6345, 0.5125, 0.625, 0.5, 0.625, 0.25, 0.625, 0.2547, 0.625, 0.7547, 0.625, 0.75, 0.625, 0.5, 0.6345, 0.5125, 0.625, 0.9953, 0.625, 1.0, 0.625, 0.75, 0.625, 0.7547, 0.8573, 0.5128, 0.8595, 0.7404, 0.6427, 0.7372, 0.6345, 0.5125, 0.625, 0.25, 0.625, 0.5, 0.625, 0.5, 0.625, 0.25, 0.625, 0.75, 0.625, 1.0, 0.625, 1.0, 0.625, 0.75, 0.625, 0.0, 0.625, 0.25, 0.625, 0.25, 0.625, 0.0, 0.625, 0.5, 0.625, 0.75, 0.625, 0.75, 0.625, 0.5, 0.625, 0.5, 0.625, 0.5, 0.625, 0.5, 0.625, 0.5, 0.625, 0.5, 0.625, 0.5, 0.625, 0.25, 0.625, 0.25, 0.625, 0.5, 0.625, 0.0, 0.625, 0.25, 0.625, 0.25, 0.625, 0.0, 0.625, 0.75, 0.625, 1.0, 0.625, 1.0, 0.625, 0.75, 0.625, 0.25, 0.625, 0.5, 0.625, 0.5, 0.625, 0.25, 0.625, 0.75, 0.625, 0.75, 0.625, 0.75, 0.625, 0.75, 0.625, 0.3839, 0.625, 0.3824, 0.625, 0.5, 0.625, 0.5, 0.625, 0.25, 0.625, 0.25, 0.625, 0.5, 0.625, 0.5, 0.625, 0.5, 0.625, 0.25, 0.625, 0.25, 0.625, 0.25, 0.625, 0.5, 0.625, 0.5, 0.625, 0.25, 0.625, 0.3824, 0.625, 0.3839, 0.625, 1.0, 0.625, 0.75, 0.625, 0.75, 0.625, 0.75, 0.625, 1.0, 0.625, 1.0, 0.0, 0.0, 0.0, 0.0, 0.0, 0.0, 0.0, 0.0, 0.0, 0.0, 0.625, 1.0, 0.625, 0.75, 0.625, 0.75, 0.625, 0.75, 0.625, 1.0, 0.0, 0.0, 0.0, 0.0, 0.0, 0.0, 0.0, 0.0, 0.0, 0.0, 0.3691, 0.5, 0.3893, 0.7514, 0.2391, 0.75, 0.2415, 0.5, 0.1336, 0.5, 0.1881, 0.5, 0.1766, 0.75, 0.625, 0.75, 0.3893, 0.7514, 0.3691, 0.5, 0.625, 0.5, 0.5, 0.875, 0.5027, 0.868, 0.5, 0.875, 0.625, 0.5, 0.6179, 0.4929, 0.6231, 0.2519, 0.625, 0.25, 0.605, 0.8383, 0.6084, 1.0, 0.5532, 0.7801, 0.5776, 0.7968, 0.5929, 0.8155, 0.5749, 0.4513, 0.5605, 0.4641, 0.6087, 0.248, 0.6069, 0.4116, 0.5926, 0.4301, 0.5532, 0.7801, 0.6084, 1.0, 0.3809, 0.9992, 0.4757, 0.7516, 0.3697, 0.5053, 0.377, 0.7472, 0.1291, 0.7471, 0.1289, 0.5026, 0.7057, 0.7329, 0.6832, 0.7296, 0.6863, 0.518, 0.7039, 0.5172, 0.6661, 0.7373, 0.6047, 0.7357, 0.6087, 0.518, 0.6668, 0.5164, 0.3804, 0.2491, 0.6087, 0.248, 0.5605, 0.4641, 0.3795, 0.4983, 0.5749, 0.4513, 0.5838, 0.4561, 0.5735, 0.4708, 0.5605, 0.4641, 0.7039, 0.5172, 0.7047, 0.5043, 0.7379, 0.5128, 0.7325, 0.5231, 0.7039, 0.5172, 0.7379, 0.5128, 0.5605, 0.4641, 0.5735, 0.4708, 0.5418, 0.4897, 0.5231, 0.4883, 0.6087, 0.248, 0.3804, 0.2491, 0.3807, 0.0008221, 0.6084, 0.002151, 0.5213, 0.519, 0.5231, 0.4883, 0.5553, 0.517, 0.8328, 0.6917, 0.7906, 0.6917, 0.7906, 0.6583, 0.8328, 0.6583, 0.7057, 0.7329, 0.7376, 0.7302, 0.7354, 0.7429, 0.5865, 0.7839, 0.5939, 0.7916, 0.5776, 0.7968, 0.5418, 0.7603, 0.5735, 0.7792, 0.5532, 0.7801, 0.5151, 0.7563, 0.5418, 0.7603, 0.5532, 0.7801, 0.7906, 0.5917, 0.7906, 0.5917, 0.8328, 0.5917, 0.8328, 0.5917, 0.605, 0.8383, 0.6201, 0.8659, 0.6084, 1.0, 0.6201, 0.8659, 0.625, 1.0, 0.6084, 1.0, 0.7906, 0.5583, 0.7906, 0.5604, 0.7906, 0.5917, 0.7906, 0.5917, 0.8328, 0.5588, 0.7906, 0.5604, 0.7906, 0.5583, 0.8328, 0.5583, 0.7906, 0.5917, 0.8328, 0.5917, 0.8328, 0.5917, 0.7906, 0.5917, 0.8328, 0.5917, 0.7906, 0.5917, 0.7906, 0.5917, 0.0, 0.0, 0.0, 0.0, 0.0, 0.0, 0.0, 0.0, 0.7906, 0.5917, 0.7906, 0.5917, 0.7906, 0.5917, 0.7906, 0.5604, 0.8328, 0.5917, 0.8328, 0.5917, 0.8328, 0.5917, 0.8328, 0.5594, 0.7906, 0.5583, 0.7906, 0.5584, 0.7906, 0.5917, 0.7906, 0.5917, 0.8328, 0.5583, 0.8328, 0.5603, 0.7906, 0.5584, 0.7906, 0.5583, 0.8328, 0.5917, 0.7906, 0.5917, 0.7906, 0.5917, 0.8328, 0.5917, 0.8328, 0.5583, 0.8328, 0.5917, 0.8328, 0.5917, 0.8328, 0.5603, 0.7906, 0.5917, 0.7906, 0.5584, 0.8328, 0.5603, 0.8328, 0.5917, 0.375, 0.5, 0.375, 0.25, 0.375, 0.25, 0.625, 0.5, 0.875, 0.75, 0.625, 0.75, 0.625, 0.5, 0.875, 0.5, 0.375, 0.75, 0.125, 0.75, 0.125, 0.5, 0.375, 0.5, 0.375, 0.25, 0.375, 0.0, 0.375, 0.0, 0.375, 0.25, 0.375, 0.75, 0.375, 0.5, 0.625, 0.5, 0.625, 0.75, 0.375, 1.0, 0.375, 1.0, 0.375, 0.75, 0.625, 0.75, 0.875, 0.5, 0.875, 0.5, 0.875, 0.75, 0.875, 0.75, 0.375, 0.0, 0.375, 0.0, 0.375, 0.25, 0.375, 0.25, 0.625, 0.25, 0.375, 0.25, 0.375, 0.25, 0.625, 0.25, 0.625, 1.0, 0.625, 1.0, 0.375, 1.0, 0.375, 1.0, 0.625, 0.25, 0.375, 0.25, 0.375, 0.25, 0.625, 0.25, 0.625, 1.0, 0.625, 1.0, 0.375, 1.0, 0.375, 1.0, 0.875, 0.75, 0.875, 0.75, 0.875, 0.5, 0.625, 0.25, 0.375, 0.25, 0.375, 0.25, 0.625, 0.25, 0.375, 1.0, 0.625, 1.0, 0.625, 1.0, 0.375, 1.0, 0.625, 1.0, 0.625, 1.0, 0.375, 1.0, 0.375, 1.0, 0.875, 0.5, 0.875, 0.5, 0.875, 0.75, 0.875, 0.75, 0.375, 0.0, 0.375, 0.0, 0.375, 0.25, 0.375, 0.25, 0.375, 0.0, 0.375, 0.25, 0.375, 0.25, 0.375, 0.0, 0.375, 0.25, 0.375, 0.25, 0.625, 0.25, 0.625, 0.25, 0.875, 0.5, 0.875, 0.75, 0.875, 0.75, 0.875, 0.5, 0.375, 0.5, 0.625, 0.5, 0.375, 0.25, 0.375, 0.25, 0.625, 0.75, 0.875, 0.75, 0.875, 0.5, 0.625, 0.5, 0.375, 0.75, 0.375, 0.5, 0.125, 0.5, 0.125, 0.75, 0.375, 0.25, 0.375, 0.25, 0.375, 0.0, 0.375, 0.0, 0.375, 0.75, 0.625, 0.75, 0.625, 0.5, 0.375, 0.5, 0.375, 0.75, 0.375, 1.0, 0.375, 1.0, 0.625, 0.75, 0.875, 0.75, 0.875, 0.5, 0.875, 0.5, 0.875, 0.75, 0.375, 0.25, 0.375, 0.0, 0.375, 0.0, 0.375, 0.25, 0.625, 0.25, 0.625, 0.25, 0.375, 0.25, 0.375, 0.25, 0.375, 1.0, 0.625, 1.0, 0.625, 1.0, 0.375, 1.0, 0.625, 0.25, 0.625, 0.25, 0.375, 0.25, 0.375, 0.25, 0.375, 1.0, 0.625, 1.0, 0.625, 1.0, 0.375, 1.0, 0.875, 0.5, 0.875, 0.75, 0.875, 0.75, 0.625, 0.25, 0.625, 0.25, 0.375, 0.25, 0.375, 0.25, 0.375, 1.0, 0.375, 1.0, 0.625, 1.0, 0.625, 1.0, 0.375, 1.0, 0.625, 1.0, 0.625, 1.0, 0.375, 1.0, 0.875, 0.75, 0.875, 0.5, 0.875, 0.5, 0.875, 0.75, 0.375, 0.25, 0.375, 0.0, 0.375, 0.0, 0.375, 0.25, 0.375, 0.0, 0.375, 0.0, 0.375, 0.25, 0.375, 0.25, 0.625, 0.25, 0.375, 0.25, 0.375, 0.25, 0.625, 0.25, 0.875, 0.5, 0.875, 0.5, 0.875, 0.75, 0.875, 0.75])
me_cube_002.materials.append(mat_material_001)
me_cube_002.materials.append(mat_material)
me_cube_002.use_remesh_fix_poles = True
me_cube_002.use_remesh_preserve_attributes = False
me_cube_002.update()
me_cube_003 = bpy.data.meshes.new('Cube.003')
me_cube_003.from_pydata([(0.2413, 2.876, -0.9335), (1.005, 2.3, 0.9857), (-1.0, -1.0, 5.703), (-1.0, 1.0, 5.703), (1.0, 1.0, 5.703), (1.0, -1.0, 5.703), (-1.0, -1.0, 6.312), (0.004285, 0.004454, 7.039), (-1.0, 1.0, 6.312), (1.0, 1.0, 6.312), (1.0, -1.0, 6.312), (1.0, 1.0, 4.976), (1.0, -1.0, 4.976), (-1.0, -1.0, 4.976), (-1.0, 1.0, 4.976), (-1.0, 1.0, 5.703), (1.0, 1.0, 5.703), (1.0, 1.0, 4.976), (-1.0, 1.0, 4.976), (1.0, 3.01, 5.703), (1.0, 3.01, 4.976), (1.0, -1.0, 2.988), (-1.0, 1.0, 2.988), (1.0, 1.0, 2.988), (-1.0, -1.0, 2.988), (1.0, -3.01, 5.703), (1.0, -3.01, 4.976), (1.0, 3.01, 5.703), (-1.0, 1.0, 5.703), (-1.0, 1.0, 6.312), (-1.0, 1.0, 4.976), (1.0, 3.01, 4.976), (-1.0, 1.0, 2.988), (-0.4769, 2.621, 5.434), (-1.0, -1.0, 5.703), (1.0, -3.01, 5.703), (-1.0, -1.0, 6.312), (1.0, -3.01, 4.976), (-1.0, -1.0, 4.976), (-1.0, -1.0, 2.988), (-0.5563, -2.605, 5.455), (-0.7807, -2.899, -0.1611), (0.7928, -2.884, 0.2231), (-1.199, 1.564, 1.159), (-0.6301, 5.468, 7.63), (2.856, 4.081, 8.299), (-0.6298, -5.289, 7.659), (6.19, -5.248, 4.777), (4.104, -5.072, 7.623), (5.916, 5.458, 5.318), (0.6297, -1.416, 7.827), (1.888, -1.416, 7.827), (0.6297, -2.908, 7.827), (1.888, -2.908, 7.827), (0.6329, 2.682, 7.927), (1.884, 1.57, 7.939), (1.888, -1.419, 8.129), (0.6297, -1.419, 8.129), (1.385, -2.832, 8.292), (1.888, -1.419, 8.431), (0.6297, -1.419, 8.431), (6.795, 5.597, -5.46), (-0.5651, -5.434, -5.481), (-0.5631, 5.59, -5.468), (6.787, -5.459, -5.432), (-0.9236, 3.588, 6.711), (-0.9236, 3.588, 7.259), (-0.9236, 4.986, 6.711), (-0.9236, 4.986, 7.259), (0.4747, 4.287, 7.259), (-0.05947, 4.287, 5.019), (-0.9236, 4.986, 6.711), (-0.9236, 3.588, 6.711), (-0.9236, 3.588, 7.259), (-0.9236, 4.986, 7.259), (-0.9236, 4.986, 6.711), (-0.9236, 3.588, 6.711), (-0.9236, 3.588, 7.259), (-0.9236, 4.986, 7.259), (-4.728, 3.937, 6.97), (-3.965, 4.982, 7.389), (-4.363, 3.588, 6.756), (-0.5994, 4.986, -1.424), (-0.3644, 3.588, -1.323), (-0.002563, 4.986, -1.154), (-0.9236, -3.436, 6.711), (-0.9236, -3.436, 7.259), (-0.9236, -4.834, 6.711), (-0.9236, -4.834, 7.259), (0.07667, -4.135, 5.749), (-0.9236, -4.834, 6.711), (-0.9236, -3.436, 6.711), (-0.9236, -3.436, 7.259), (-0.9236, -4.834, 7.259), (-0.9236, -4.834, 6.711), (-0.9236, -3.436, 6.711), (-0.9236, -3.436, 7.259), (-0.9236, -4.834, 7.259), (-4.726, -3.786, 6.972), (-3.962, -4.831, 7.39), (-4.363, -3.436, 6.756), (-0.5994, -4.834, -1.424), (-0.3644, -3.436, -1.323), (-0.002563, -4.834, -1.154)], [], [(37, 25, 35), (3, 16, 15), (30, 22, 18), (11, 18, 17), (4, 17, 16), (14, 15, 18), (18, 28, 30), (16, 19, 29), (2, 38, 34), (2, 36, 6), (23, 20, 17), (19, 16, 9), (15, 29, 8), (20, 27, 19), (27, 33, 29), (33, 28, 29), (30, 33, 32), (33, 31, 32), (26, 21, 12), (24, 38, 13), (34, 40, 36), (40, 35, 36), (37, 40, 39), (40, 38, 39), (41, 43, 0), (1, 0, 43), (46, 48, 52), (46, 50, 54), (46, 52, 50), (44, 54, 45), (55, 48, 45), (49, 44, 45), (52, 48, 53), (57, 58, 60), (58, 56, 59), (66, 74, 73), (68, 69, 67), (74, 75, 78), (67, 72, 71), (68, 71, 74), (65, 73, 72), (72, 77, 76), (73, 78, 77), (71, 76, 75), (86, 93, 88), (89, 88, 87), (93, 94, 90), (87, 91, 85), (88, 90, 87), (85, 92, 86), (91, 96, 92), (92, 97, 93), (90, 95, 91), (37, 26, 25), (3, 4, 16), (30, 32, 22), (11, 14, 18), (4, 11, 17), (14, 3, 15), (18, 15, 28), (28, 15, 16), (19, 27, 29), (28, 16, 29), (2, 13, 38), (2, 34, 36), (15, 28, 29), (20, 31, 27), (33, 30, 28), (24, 39, 38), (40, 34, 38), (41, 42, 43), (49, 47, 61), (48, 47, 49), (45, 48, 49), (40, 37, 35), (44, 46, 54), (64, 61, 47), (51, 53, 48), (54, 51, 48), (54, 50, 51), (55, 54, 48), (66, 68, 74), (69, 66, 65), (74, 71, 75), (67, 65, 72), (68, 67, 71), (65, 66, 73), (72, 73, 77), (73, 74, 78), (71, 72, 76), (86, 92, 93), (85, 86, 89), (93, 97, 94), (87, 90, 91), (88, 93, 90), (85, 91, 92), (91, 95, 96), (92, 96, 97), (90, 94, 95), (22, 43, 24), (33, 27, 31), (42, 0, 1), (53, 58, 52), (60, 58, 59), (70, 67, 69), (69, 68, 66), (65, 70, 69), (1, 23, 21, 42), (97, 99, 94), (11, 4, 5, 12), (3, 8, 9, 4), (13, 2, 3, 14), (5, 10, 6, 2), (2, 6, 8, 3), (4, 9, 10, 5), (22, 14, 11, 23), (7, 8, 6), (7, 9, 8), (7, 10, 9), (7, 6, 10), (21, 12, 13, 24), (24, 13, 14, 22), (23, 11, 12, 21), (17, 20, 19, 16), (32, 31, 20, 23, 22), (42, 21, 24, 43), (43, 22, 23, 1), (5, 25, 26, 12), (9, 16, 29, 8), (20, 17, 18, 30, 32, 31), (12, 26, 37, 39, 38, 13), (37, 39, 24, 21, 26), (25, 5, 2, 36, 35), (36, 35, 25, 10, 6), (62, 64, 47, 46), (0, 42, 41), (48, 46, 47), (62, 63, 61, 64), (49, 61, 63, 44), (46, 44, 63, 62), (50, 52, 53, 51), (57, 54, 55, 56), (56, 59, 60, 57), (60, 59, 45, 54), (55, 45, 59, 56), (57, 50, 52, 58), (54, 57, 60), (57, 56, 51, 50), (58, 53, 51, 56), (77, 78, 80, 79), (70, 65, 67), (80, 75, 76, 81), (81, 76, 77, 79), (78, 75, 80), (81, 83, 84, 80), (82, 79, 80, 84), (79, 82, 83, 81), (96, 98, 99, 97), (89, 86, 88), (87, 85, 89), (95, 94, 99, 100), (96, 95, 100, 98), (103, 102, 100, 99), (99, 98, 101, 103), (102, 101, 98, 100)])
me_cube_003.polygons.foreach_set('material_index', [0, 0, 0, 0, 0, 0, 0, 0, 0, 0, 0, 0, 0, 0, 0, 0, 0, 0, 0, 0, 0, 0, 0, 0, 0, 0, 1, 1, 1, 1, 1, 1, 1, 1, 1, 1, 1, 1, 1, 1, 1, 1, 1, 1, 1, 1, 1, 1, 1, 1, 1, 1, 1, 0, 0, 0, 0, 0, 0, 0, 0, 0, 0, 0, 0, 0, 0, 0, 0, 0, 0, 1, 1, 1, 0, 1, 1, 1, 1, 1, 1, 1, 1, 1, 1, 1, 1, 1, 1, 1, 1, 1, 1, 1, 1, 1, 1, 1, 1, 0, 0, 0, 1, 1, 1, 1, 1, 0, 1, 0, 0, 0, 0, 0, 0, 0, 0, 0, 0, 0, 0, 0, 0, 0, 0, 0, 0, 0, 0, 0, 0, 0, 0, 0, 1, 0, 1, 1, 1, 1, 1, 1, 1, 1, 1, 1, 1, 1, 1, 1, 1, 1, 1, 1, 1, 1, 1, 1, 1, 1, 1, 1, 1, 1, 1])
_uv = me_cube_003.uv_layers.new(name='UVMap')
_uv.uv.foreach_set('vector', [0.625, 0.75, 0.625, 0.75, 0.625, 0.75, 0.625, 0.25, 0.625, 0.5, 0.625, 0.25, 0.625, 0.25, 0.625, 0.25, 0.625, 0.25, 0.625, 0.5, 0.625, 0.25, 0.625, 0.5, 0.625, 0.5, 0.625, 0.5, 0.625, 0.5, 0.625, 0.25, 0.625, 0.25, 0.625, 0.25, 0.625, 0.25, 0.625, 0.25, 0.625, 0.25, 0.625, 0.5, 0.625, 0.5, 0.625, 0.25, 0.625, 0.0, 0.625, 0.0, 0.625, 0.0, 0.625, 1.0, 0.625, 1.0, 0.625, 1.0, 0.625, 0.5, 0.625, 0.5, 0.625, 0.5, 0.625, 0.5, 0.625, 0.5, 0.0, 0.0, 0.625, 0.25, 0.625, 0.25, 0.625, 0.25, 0.625, 0.5, 0.625, 0.5, 0.625, 0.5, 0.625, 0.5, 0.625, 0.3291, 0.625, 0.25, 0.625, 0.3291, 0.625, 0.25, 0.625, 0.25, 0.625, 0.25, 0.625, 0.3291, 0.625, 0.25, 0.625, 0.25, 0.625, 0.25, 0.625, 0.25, 0.625, 0.75, 0.625, 0.75, 0.625, 0.75, 0.625, 1.0, 0.625, 0.0, 0.625, 0.0, 0.625, 1.0, 0.625, 1.0, 0.625, 1.0, 0.625, 1.0, 0.625, 1.0, 0.625, 1.0, 0.625, 0.0, 0.625, 0.0, 0.625, 1.0, 0.625, 0.0, 0.625, 0.0, 0.625, 1.0, 0.5148, 0.0, 0.6094, 0.2235, 0.4475, 0.2804, 0.5988, 0.4738, 0.4267, 0.3906, 0.6094, 0.2235, 0.875, 0.7335, 0.7183, 0.7369, 0.8328, 0.6917, 0.875, 0.7335, 0.8328, 0.6583, 0.8328, 0.567, 0.875, 0.7335, 0.8328, 0.6917, 0.8328, 0.6583, 0.875, 0.5096, 0.8328, 0.567, 0.7575, 0.539, 0.7906, 0.5917, 0.7183, 0.7369, 0.7575, 0.539, 0.5711, 0.4628, 0.6168, 0.2395, 0.6202, 0.386, 0.8328, 0.6917, 0.7183, 0.7369, 0.7906, 0.6917, 0.7906, 0.5917, 0.816, 0.5595, 0.7906, 0.5917, 0.816, 0.5595, 0.8328, 0.5917, 0.8328, 0.5917, 0.875, 0.75, 0.875, 0.5, 0.875, 0.75, 0.625, 0.25, 0.625, 0.625, 0.375, 0.25, 0.625, 0.25, 0.375, 0.25, 0.625, 0.25, 0.375, 0.25, 0.375, 0.0, 0.375, 0.25, 0.625, 0.25, 0.375, 0.25, 0.625, 0.25, 0.375, 1.0, 0.625, 1.0, 0.375, 1.0, 0.375, 1.0, 0.625, 1.0, 0.375, 1.0, 0.875, 0.75, 0.875, 0.5, 0.875, 0.75, 0.375, 0.25, 0.375, 0.0, 0.375, 0.25, 0.875, 0.75, 0.875, 0.5, 0.875, 0.5, 0.4282, 0.6804, 0.625, 0.25, 0.375, 0.25, 0.625, 0.25, 0.375, 0.25, 0.375, 0.25, 0.375, 0.25, 0.375, 0.0, 0.375, 0.0, 0.625, 0.25, 0.375, 0.25, 0.375, 0.25, 0.375, 1.0, 0.625, 1.0, 0.625, 1.0, 0.375, 1.0, 0.625, 1.0, 0.625, 1.0, 0.875, 0.75, 0.875, 0.5, 0.875, 0.5, 0.375, 0.25, 0.375, 0.0, 0.375, 0.0, 0.625, 0.75, 0.625, 0.75, 0.625, 0.75, 0.625, 0.25, 0.625, 0.5, 0.625, 0.5, 0.625, 0.25, 0.625, 0.25, 0.625, 0.25, 0.625, 0.5, 0.625, 0.25, 0.625, 0.25, 0.625, 0.5, 0.625, 0.5, 0.625, 0.5, 0.625, 0.25, 0.625, 0.25, 0.625, 0.25, 0.625, 0.25, 0.625, 0.25, 0.625, 0.25, 0.625, 0.25, 0.625, 0.25, 0.625, 0.5, 0.625, 0.5, 0.625, 0.5, 0.625, 0.25, 0.625, 0.25, 0.625, 0.5, 0.625, 0.25, 0.625, 0.0, 0.625, 0.0, 0.625, 0.0, 0.625, 1.0, 0.625, 1.0, 0.625, 1.0, 0.625, 0.25, 0.625, 0.25, 0.625, 0.25, 0.625, 0.5, 0.625, 0.5, 0.625, 0.5, 0.625, 0.3291, 0.625, 0.25, 0.625, 0.25, 0.625, 1.0, 0.625, 1.0, 0.625, 0.0, 0.625, 0.0, 0.625, 0.0, 0.625, 0.0, 0.6226, 0.9795, 0.5079, 0.7927, 0.625, 1.0, 0.6283, 0.5123, 0.5887, 0.7494, 0.4753, 0.5017, 0.7183, 0.7369, 0.5887, 0.7494, 0.6283, 0.5123, 0.7575, 0.539, 0.7183, 0.7369, 0.6283, 0.5123, 0.625, 0.8452, 0.625, 0.75, 0.625, 0.75, 0.875, 0.5096, 0.875, 0.7335, 0.8328, 0.567, 0.377, 0.7472, 0.4753, 0.5017, 0.5887, 0.7494, 0.7906, 0.6583, 0.7906, 0.6917, 0.7183, 0.7369, 0.8328, 0.567, 0.7906, 0.6583, 0.7183, 0.7369, 0.8328, 0.567, 0.8328, 0.6583, 0.7906, 0.6583, 0.7906, 0.5917, 0.8328, 0.567, 0.7183, 0.7369, 0.875, 0.75, 0.875, 0.5, 0.875, 0.5, 0.625, 0.625, 0.625, 1.0, 0.375, 1.0, 0.625, 0.25, 0.375, 0.25, 0.375, 0.25, 0.375, 0.25, 0.375, 0.0, 0.375, 0.0, 0.625, 0.25, 0.375, 0.25, 0.375, 0.25, 0.375, 1.0, 0.625, 1.0, 0.625, 1.0, 0.375, 1.0, 0.625, 1.0, 0.625, 1.0, 0.875, 0.75, 0.875, 0.5, 0.875, 0.5, 0.375, 0.25, 0.375, 0.0, 0.375, 0.0, 0.875, 0.75, 0.875, 0.75, 0.875, 0.5, 0.375, 1.0, 0.625, 1.0, 0.4282, 0.6804, 0.625, 0.25, 0.625, 0.25, 0.375, 0.25, 0.375, 0.25, 0.375, 0.25, 0.375, 0.0, 0.625, 0.25, 0.625, 0.25, 0.375, 0.25, 0.375, 1.0, 0.375, 1.0, 0.625, 1.0, 0.375, 1.0, 0.375, 1.0, 0.625, 1.0, 0.875, 0.75, 0.875, 0.75, 0.875, 0.5, 0.375, 0.25, 0.375, 0.25, 0.375, 0.0, 0.625, 0.25, 0.6094, 0.2235, 0.625, 0.0, 0.625, 0.3291, 0.625, 0.5, 0.625, 0.5, 0.5079, 0.7927, 0.279, 0.5, 0.5988, 0.4738, 0.8328, 0.5583, 0.816, 0.5595, 0.7906, 0.5583, 0.7906, 0.5917, 0.816, 0.5595, 0.8328, 0.5917, 0.3345, 0.7067, 0.375, 0.25, 0.625, 0.625, 0.625, 0.625, 0.875, 0.5, 0.875, 0.75, 0.375, 1.0, 0.3345, 0.7067, 0.625, 0.625, 0.5988, 0.4738, 0.625, 0.5, 0.625, 0.75, 0.5079, 0.7927, 0.625, 0.25, 0.5197, 0.25, 0.375, 0.25, 0.625, 0.5, 0.625, 0.5, 0.625, 0.75, 0.625, 0.75, 0.625, 0.25, 0.625, 0.25, 0.625, 0.5, 0.625, 0.5, 0.625, 0.0, 0.625, 0.0, 0.625, 0.25, 0.625, 0.25, 0.625, 0.75, 0.625, 0.75, 0.625, 1.0, 0.625, 1.0, 0.625, 0.0, 0.625, 0.0, 0.625, 0.25, 0.625, 0.25, 0.625, 0.5, 0.625, 0.5, 0.625, 0.75, 0.625, 0.75, 0.625, 0.25, 0.625, 0.25, 0.625, 0.5, 0.625, 0.5, 0.6312, 0.3438, 0.625, 0.25, 0.625, 0.0, 0.6312, 0.3438, 0.625, 0.5, 0.625, 0.25, 0.6281, 0.795, 0.625, 0.75, 0.625, 0.5, 0.6281, 0.795, 0.625, 1.0, 0.625, 0.75, 0.625, 0.75, 0.625, 0.75, 0.625, 1.0, 0.625, 1.0, 0.625, 0.0, 0.625, 0.0, 0.625, 0.25, 0.625, 0.25, 0.625, 0.5, 0.625, 0.5, 0.625, 0.75, 0.625, 0.75, 0.625, 0.5, 0.625, 0.5, 0.625, 0.5, 0.625, 0.5, 0.625, 0.25, 0.625, 0.5, 0.625, 0.5, 0.625, 0.5, 0.625, 0.25, 0.5079, 0.7927, 0.625, 0.75, 0.625, 1.0, 0.625, 1.0, 0.6094, 0.2235, 0.625, 0.25, 0.625, 0.5, 0.5988, 0.4738, 0.625, 0.75, 0.625, 0.75, 0.625, 0.75, 0.625, 0.75, 0.625, 0.5, 0.625, 0.5, 0.625, 0.25, 0.625, 0.25, 0.625, 0.5, 0.625, 0.5, 0.625, 0.25, 0.625, 0.25, 0.625, 0.25, 0.625, 0.5, 0.625, 0.75, 0.625, 0.75, 0.625, 0.75, 0.625, 1.0, 0.625, 1.0, 0.625, 1.0, 0.0, 0.0, 0.0, 0.0, 0.0, 0.0, 0.0, 0.0, 0.0, 0.0, 0.625, 0.75, 0.625, 0.75, 0.625, 1.0, 0.625, 1.0, 0.625, 0.75, 0.0, 0.0, 0.0, 0.0, 0.0, 0.0, 0.0, 0.0, 0.0, 0.0, 0.3809, 0.9992, 0.4757, 0.7516, 0.5887, 0.7494, 0.6186, 1.0, 0.279, 0.5, 0.5079, 0.7927, 0.2125, 0.75, 0.6106, 0.8484, 0.6186, 1.0, 0.5887, 0.7494, 0.1291, 0.7471, 0.1289, 0.5026, 0.3697, 0.5053, 0.377, 0.7472, 0.5711, 0.4628, 0.3795, 0.4983, 0.3804, 0.2491, 0.6168, 0.2395, 0.6173, 0.01122, 0.6168, 0.2395, 0.3804, 0.2491, 0.3807, 0.0008221, 0.8328, 0.6583, 0.8328, 0.6917, 0.7906, 0.6917, 0.7906, 0.6583, 0.8328, 0.5917, 0.8328, 0.567, 0.7906, 0.5917, 0.7906, 0.5917, 0.7906, 0.5917, 0.7906, 0.5917, 0.8328, 0.5917, 0.8328, 0.5917, 0.0, 0.0, 0.0, 0.0, 0.0, 0.0, 0.0, 0.0, 0.7906, 0.5917, 0.7575, 0.539, 0.7906, 0.5917, 0.7906, 0.5917, 0.7906, 0.5917, 0.7906, 0.5917, 0.7906, 0.5583, 0.816, 0.5595, 0.8328, 0.567, 0.8328, 0.5917, 0.8328, 0.5917, 0.7906, 0.5917, 0.8328, 0.5917, 0.8328, 0.5917, 0.7906, 0.5917, 0.816, 0.5595, 0.8328, 0.5583, 0.8328, 0.5917, 0.8328, 0.5917, 0.875, 0.75, 0.875, 0.5, 0.875, 0.5, 0.875, 0.6887, 0.375, 0.2097, 0.375, 0.0, 0.375, 0.25, 0.5206, 0.25, 0.375, 0.25, 0.375, 0.0, 0.375, 0.0, 0.4052, 1.0, 0.375, 1.0, 0.625, 1.0, 0.625, 1.0, 0.625, 0.25, 0.375, 0.25, 0.5206, 0.25, 0.375, 0.0, 0.375, 0.0, 0.375, 0.25, 0.5206, 0.25, 0.625, 0.25, 0.625, 0.25, 0.5206, 0.25, 0.375, 0.25, 0.875, 0.6887, 0.875, 0.5, 0.875, 0.75, 0.875, 0.75, 0.875, 0.75, 0.875, 0.6884, 0.875, 0.5, 0.875, 0.5, 0.4282, 0.6804, 0.875, 0.75, 0.875, 0.5, 0.375, 0.25, 0.375, 0.0, 0.375, 0.2097, 0.375, 0.0, 0.375, 0.25, 0.5197, 0.25, 0.375, 0.0, 0.625, 1.0, 0.375, 1.0, 0.4053, 1.0, 0.625, 1.0, 0.375, 0.25, 0.375, 0.0, 0.375, 0.0, 0.5197, 0.25, 0.5197, 0.25, 0.625, 0.25, 0.625, 0.25, 0.375, 0.25, 0.875, 0.75, 0.875, 0.5, 0.875, 0.6884, 0.875, 0.75])
me_cube_003.materials.append(mat_material_002)
me_cube_003.materials.append(mat_material_003)
me_cube_003.use_remesh_fix_poles = True
me_cube_003.use_remesh_preserve_attributes = False
me_cube_003.update()

# ---- objects
ob_rucksack_lod0 = bpy.data.objects.new('Rucksack_LOD0', me_cube_002)
ob_rucksack_lod1 = bpy.data.objects.new('Rucksack_LOD1', me_cube_003)

# ---- transforms, parenting, visibility, modifiers, constraints
ob_rucksack_lod0.location = (-0.08314, -0.002034, 0.1872)
ob_rucksack_lod0.scale = (0.02681, 0.02681, 0.03357)
ob_rucksack_lod1.location = (-0.08314, -0.002034, 0.1872)
ob_rucksack_lod1.scale = (0.02681, 0.02681, 0.03357)

# ---- collection membership
scene.collection.objects.link(ob_rucksack_lod0)
scene.collection.objects.link(ob_rucksack_lod1)

# ---- scene / render settings (as saved in the file)
scene.frame_start = 1; scene.frame_end = 250; scene.frame_set(1)
scene.render.engine = 'CYCLES'
scene.cycles.sampling_pattern = 'TABULATED_SOBOL'
scene.cycles.use_light_tree = False
scene.view_settings.view_transform = 'Filmic'
bpy.context.view_layer.update()

# ---- added for rendering (the .blend has no active camera and no usable light): camera, sun
cam_auto = bpy.data.cameras.new('AutoCamera')
cam_auto.lens = 50.0
cam_auto.sensor_width = 36.0
cam_auto.clip_end = 1000.0
ob_auto_camera = bpy.data.objects.new('AutoCamera', cam_auto)
scene.collection.objects.link(ob_auto_camera)
ob_auto_camera.location = (0.531874, -0.704597, 0.706557)
ob_auto_camera.rotation_euler = (1.09748, -7.21219e-08, 0.694738)
scene.camera = ob_auto_camera
light_auto_sun = bpy.data.lights.new('AutoSun', 'SUN')
light_auto_sun.energy = 3.0
light_auto_sun.angle = 0.0523599
ob_auto_sun = bpy.data.objects.new('AutoSun', light_auto_sun)
scene.collection.objects.link(ob_auto_sun)
ob_auto_sun.rotation_euler = (0.872665, 0.174533, 0.523599)
bpy.context.view_layer.update()
